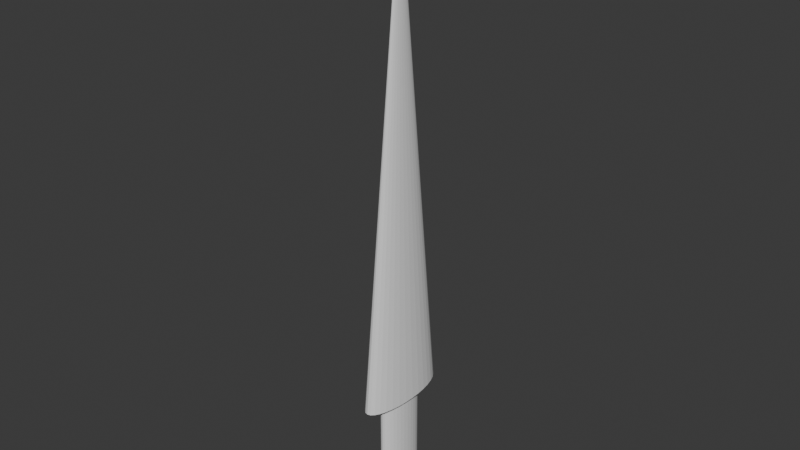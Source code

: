 # Source: pure_dagger.blend  (saved by Blender 4.5.87; exported with 4.5.12 LTS)
import bpy
from mathutils import Matrix  # noqa: F401  (used for matrix-valued properties, if any)

bpy.ops.wm.read_factory_settings(use_empty=True)
scene = bpy.context.scene
scene.name = 'Scene'

# ---- collections
col_collection = bpy.data.collections.new('Collection'); scene.collection.children.link(col_collection)

# ---- world
world_world = bpy.data.worlds.new('World'); scene.world = world_world
world_world.use_nodes = True; world_world.node_tree.nodes.clear()
_N = world_world.node_tree.nodes; _L = world_world.node_tree.links
n0 = _N.new('ShaderNodeOutputWorld'); n0.name = 'World Output'; n0.location = (200, 100)
n1 = _N.new('ShaderNodeBackground'); n1.name = 'Background'; n1.location = (-200, 100)
n1.inputs[0].default_value = (0.05088, 0.05088, 0.05088, 1.0)
_L.new(n1.outputs[0], n0.inputs[0])
n0.is_active_output = True
world_world.color = (0.05088, 0.05088, 0.05088)
world_world.sun_shadow_jitter_overblur = 0.0

# ---- meshes
me_cone = bpy.data.meshes.new('Cone')
me_cone.from_pydata([(0.0, 2.177, -3.09), (0.0629, 2.135, -3.09), (0.1234, 2.011, -3.09), (0.1791, 1.81, -3.09), (0.228, 1.539, -3.09), (0.2681, 1.21, -3.09), (0.2979, 0.8332, -3.09), (0.3162, 0.4247, -3.09), (0.3224, 0.0, -3.09), (0.3162, -0.4247, -3.09), (0.2979, -0.8332, -3.09), (0.2681, -1.21, -3.09), (0.228, -1.539, -3.09), (0.1791, -1.81, -3.09), (0.1234, -2.011, -3.09), (0.0629, -2.135, -3.09), (0.0, -2.177, -3.09), (-0.0629, -2.135, -3.09), (-0.1234, -2.011, -3.09), (-0.1791, -1.81, -3.09), (-0.228, -1.539, -3.09), (-0.2681, -1.21, -3.09), (-0.2979, -0.8332, -3.09), (-0.3162, -0.4247, -3.09), (-0.3224, 0.0, -3.09), (-0.3162, 0.4247, -3.09), (-0.2979, 0.8332, -3.09), (-0.2681, 1.21, -3.09), (-0.228, 1.539, -3.09), (-0.1791, 1.81, -3.09), (-0.1234, 2.011, -3.09), (-0.0629, 2.135, -3.09), (0.0, 0.0, 3.09)], [], [(0, 32, 1), (1, 32, 2), (2, 32, 3), (3, 32, 4), (4, 32, 5), (5, 32, 6), (6, 32, 7), (7, 32, 8), (8, 32, 9), (9, 32, 10), (10, 32, 11), (11, 32, 12), (12, 32, 13), (13, 32, 14), (14, 32, 15), (15, 32, 16), (16, 32, 17), (17, 32, 18), (18, 32, 19), (19, 32, 20), (20, 32, 21), (21, 32, 22), (22, 32, 23), (23, 32, 24), (24, 32, 25), (25, 32, 26), (26, 32, 27), (27, 32, 28), (28, 32, 29), (29, 32, 30), (0, 1, 2, 3, 4, 5, 6, 7, 8, 9, 10, 11, 12, 13, 14, 15, 16, 17, 18, 19, 20, 21, 22, 23, 24, 25, 26, 27, 28, 29, 30, 31), (30, 32, 31), (31, 32, 0)])
_uv = me_cone.uv_layers.new(name='UVMap')
_uv.uv.foreach_set('vector', [0.25, 0.49, 0.25, 0.25, 0.2968, 0.4854, 0.2968, 0.4854, 0.25, 0.25, 0.3418, 0.4717, 0.3418, 0.4717, 0.25, 0.25, 0.3833, 0.4496, 0.3833, 0.4496, 0.25, 0.25, 0.4197, 0.4197, 0.4197, 0.4197, 0.25, 0.25, 0.4496, 0.3833, 0.4496, 0.3833, 0.25, 0.25, 0.4717, 0.3418, 0.4717, 0.3418, 0.25, 0.25, 0.4854, 0.2968, 0.4854, 0.2968, 0.25, 0.25, 0.49, 0.25, 0.49, 0.25, 0.25, 0.25, 0.4854, 0.2032, 0.4854, 0.2032, 0.25, 0.25, 0.4717, 0.1582, 0.4717, 0.1582, 0.25, 0.25, 0.4496, 0.1167, 0.4496, 0.1167, 0.25, 0.25, 0.4197, 0.08029, 0.4197, 0.08029, 0.25, 0.25, 0.3833, 0.05045, 0.3833, 0.05045, 0.25, 0.25, 0.3418, 0.02827, 0.3418, 0.02827, 0.25, 0.25, 0.2968, 0.01461, 0.2968, 0.01461, 0.25, 0.25, 0.25, 0.01, 0.25, 0.01, 0.25, 0.25, 0.2032, 0.01461, 0.2032, 0.01461, 0.25, 0.25, 0.1582, 0.02827, 0.1582, 0.02827, 0.25, 0.25, 0.1167, 0.05045, 0.1167, 0.05045, 0.25, 0.25, 0.08029, 0.08029, 0.08029, 0.08029, 0.25, 0.25, 0.05045, 0.1167, 0.05045, 0.1167, 0.25, 0.25, 0.02827, 0.1582, 0.02827, 0.1582, 0.25, 0.25, 0.01461, 0.2032, 0.01461, 0.2032, 0.25, 0.25, 0.01, 0.25, 0.01, 0.25, 0.25, 0.25, 0.01461, 0.2968, 0.01461, 0.2968, 0.25, 0.25, 0.02827, 0.3418, 0.02827, 0.3418, 0.25, 0.25, 0.05045, 0.3833, 0.05045, 0.3833, 0.25, 0.25, 0.08029, 0.4197, 0.08029, 0.4197, 0.25, 0.25, 0.1167, 0.4496, 0.1167, 0.4496, 0.25, 0.25, 0.1582, 0.4717, 0.75, 0.49, 0.7968, 0.4854, 0.8418, 0.4717, 0.8833, 0.4496, 0.9197, 0.4197, 0.9496, 0.3833, 0.9717, 0.3418, 0.9854, 0.2968, 0.99, 0.25, 0.9854, 0.2032, 0.9717, 0.1582, 0.9496, 0.1167, 0.9197, 0.08029, 0.8833, 0.05045, 0.8418, 0.02827, 0.7968, 0.01461, 0.75, 0.01, 0.7032, 0.01461, 0.6582, 0.02827, 0.6167, 0.05045, 0.5803, 0.08029, 0.5504, 0.1167, 0.5283, 0.1582, 0.5146, 0.2032, 0.51, 0.25, 0.5146, 0.2968, 0.5283, 0.3418, 0.5504, 0.3833, 0.5803, 0.4197, 0.6167, 0.4496, 0.6582, 0.4717, 0.7032, 0.4854, 0.1582, 0.4717, 0.25, 0.25, 0.2032, 0.4854, 0.2032, 0.4854, 0.25, 0.25, 0.25, 0.49])
me_cone.update()
me_cylinder = bpy.data.meshes.new('Cylinder')
me_cylinder.from_pydata([(0.0, 1.135, -3.07), (0.0, 1.135, 3.07), (0.113, 1.113, -3.07), (0.113, 1.113, 3.07), (0.2216, 1.049, -3.07), (0.2216, 1.049, 3.07), (0.3217, 0.9438, -3.07), (0.3217, 0.9438, 3.07), (0.4095, 0.8027, -3.07), (0.4095, 0.8027, 3.07), (0.4815, 0.6307, -3.07), (0.4815, 0.6307, 3.07), (0.535, 0.4344, -3.07), (0.535, 0.4344, 3.07), (0.568, 0.2215, -3.07), (0.568, 0.2215, 3.07), (0.5791, 0.0, -3.07), (0.5791, 0.0, 3.07), (0.568, -0.2215, -3.07), (0.568, -0.2215, 3.07), (0.535, -0.4344, -3.07), (0.535, -0.4344, 3.07), (0.4815, -0.6307, -3.07), (0.4815, -0.6307, 3.07), (0.4095, -0.8027, -3.07), (0.4095, -0.8027, 3.07), (0.3217, -0.9438, -3.07), (0.3217, -0.9438, 3.07), (0.2216, -1.049, -3.07), (0.2216, -1.049, 3.07), (0.113, -1.113, -3.07), (0.113, -1.113, 3.07), (0.0, -1.135, -3.07), (0.0, -1.135, 3.07), (-0.113, -1.113, -3.07), (-0.113, -1.113, 3.07), (-0.2216, -1.049, -3.07), (-0.2216, -1.049, 3.07), (-0.3217, -0.9438, -3.07), (-0.3217, -0.9438, 3.07), (-0.4095, -0.8027, -3.07), (-0.4095, -0.8027, 3.07), (-0.4815, -0.6307, -3.07), (-0.4815, -0.6307, 3.07), (-0.535, -0.4344, -3.07), (-0.535, -0.4344, 3.07), (-0.568, -0.2215, -3.07), (-0.568, -0.2215, 3.07), (-0.5791, 0.0, -3.07), (-0.5791, 0.0, 3.07), (-0.568, 0.2215, -3.07), (-0.568, 0.2215, 3.07), (-0.535, 0.4344, -3.07), (-0.535, 0.4344, 3.07), (-0.4815, 0.6307, -3.07), (-0.4815, 0.6307, 3.07), (-0.4095, 0.8027, -3.07), (-0.4095, 0.8027, 3.07), (-0.3217, 0.9438, -3.07), (-0.3217, 0.9438, 3.07), (-0.2216, 1.049, -3.07), (-0.2216, 1.049, 3.07), (-0.113, 1.113, -3.07), (-0.113, 1.113, 3.07)], [], [(0, 1, 3, 2), (2, 3, 5, 4), (4, 5, 7, 6), (6, 7, 9, 8), (8, 9, 11, 10), (10, 11, 13, 12), (12, 13, 15, 14), (14, 15, 17, 16), (16, 17, 19, 18), (18, 19, 21, 20), (20, 21, 23, 22), (22, 23, 25, 24), (24, 25, 27, 26), (26, 27, 29, 28), (28, 29, 31, 30), (30, 31, 33, 32), (32, 33, 35, 34), (34, 35, 37, 36), (36, 37, 39, 38), (38, 39, 41, 40), (40, 41, 43, 42), (42, 43, 45, 44), (44, 45, 47, 46), (46, 47, 49, 48), (48, 49, 51, 50), (50, 51, 53, 52), (52, 53, 55, 54), (54, 55, 57, 56), (56, 57, 59, 58), (58, 59, 61, 60), (3, 1, 63, 61, 59, 57, 55, 53, 51, 49, 47, 45, 43, 41, 39, 37, 35, 33, 31, 29, 27, 25, 23, 21, 19, 17, 15, 13, 11, 9, 7, 5), (60, 61, 63, 62), (62, 63, 1, 0), (0, 2, 4, 6, 8, 10, 12, 14, 16, 18, 20, 22, 24, 26, 28, 30, 32, 34, 36, 38, 40, 42, 44, 46, 48, 50, 52, 54, 56, 58, 60, 62)])
_uv = me_cylinder.uv_layers.new(name='UVMap')
_uv.uv.foreach_set('vector', [1.0, 0.5, 1.0, 1.0, 0.9688, 1.0, 0.9688, 0.5, 0.9688, 0.5, 0.9688, 1.0, 0.9375, 1.0, 0.9375, 0.5, 0.9375, 0.5, 0.9375, 1.0, 0.9062, 1.0, 0.9062, 0.5, 0.9062, 0.5, 0.9062, 1.0, 0.875, 1.0, 0.875, 0.5, 0.875, 0.5, 0.875, 1.0, 0.8438, 1.0, 0.8438, 0.5, 0.8438, 0.5, 0.8438, 1.0, 0.8125, 1.0, 0.8125, 0.5, 0.8125, 0.5, 0.8125, 1.0, 0.7812, 1.0, 0.7812, 0.5, 0.7812, 0.5, 0.7812, 1.0, 0.75, 1.0, 0.75, 0.5, 0.75, 0.5, 0.75, 1.0, 0.7188, 1.0, 0.7188, 0.5, 0.7188, 0.5, 0.7188, 1.0, 0.6875, 1.0, 0.6875, 0.5, 0.6875, 0.5, 0.6875, 1.0, 0.6562, 1.0, 0.6562, 0.5, 0.6562, 0.5, 0.6562, 1.0, 0.625, 1.0, 0.625, 0.5, 0.625, 0.5, 0.625, 1.0, 0.5938, 1.0, 0.5938, 0.5, 0.5938, 0.5, 0.5938, 1.0, 0.5625, 1.0, 0.5625, 0.5, 0.5625, 0.5, 0.5625, 1.0, 0.5312, 1.0, 0.5312, 0.5, 0.5312, 0.5, 0.5312, 1.0, 0.5, 1.0, 0.5, 0.5, 0.5, 0.5, 0.5, 1.0, 0.4688, 1.0, 0.4688, 0.5, 0.4688, 0.5, 0.4688, 1.0, 0.4375, 1.0, 0.4375, 0.5, 0.4375, 0.5, 0.4375, 1.0, 0.4062, 1.0, 0.4062, 0.5, 0.4062, 0.5, 0.4062, 1.0, 0.375, 1.0, 0.375, 0.5, 0.375, 0.5, 0.375, 1.0, 0.3438, 1.0, 0.3438, 0.5, 0.3438, 0.5, 0.3438, 1.0, 0.3125, 1.0, 0.3125, 0.5, 0.3125, 0.5, 0.3125, 1.0, 0.2812, 1.0, 0.2812, 0.5, 0.2812, 0.5, 0.2812, 1.0, 0.25, 1.0, 0.25, 0.5, 0.25, 0.5, 0.25, 1.0, 0.2188, 1.0, 0.2188, 0.5, 0.2188, 0.5, 0.2188, 1.0, 0.1875, 1.0, 0.1875, 0.5, 0.1875, 0.5, 0.1875, 1.0, 0.1562, 1.0, 0.1562, 0.5, 0.1562, 0.5, 0.1562, 1.0, 0.125, 1.0, 0.125, 0.5, 0.125, 0.5, 0.125, 1.0, 0.09375, 1.0, 0.09375, 0.5, 0.09375, 0.5, 0.09375, 1.0, 0.0625, 1.0, 0.0625, 0.5, 0.2968, 0.4854, 0.25, 0.49, 0.2032, 0.4854, 0.1582, 0.4717, 0.1167, 0.4496, 0.08029, 0.4197, 0.05045, 0.3833, 0.02827, 0.3418, 0.01461, 0.2968, 0.01, 0.25, 0.01461, 0.2032, 0.02827, 0.1582, 0.05045, 0.1167, 0.08029, 0.08029, 0.1167, 0.05045, 0.1582, 0.02827, 0.2032, 0.01461, 0.25, 0.01, 0.2968, 0.01461, 0.3418, 0.02827, 0.3833, 0.05045, 0.4197, 0.08029, 0.4496, 0.1167, 0.4717, 0.1582, 0.4854, 0.2032, 0.49, 0.25, 0.4854, 0.2968, 0.4717, 0.3418, 0.4496, 0.3833, 0.4197, 0.4197, 0.3833, 0.4496, 0.3418, 0.4717, 0.0625, 0.5, 0.0625, 1.0, 0.03125, 1.0, 0.03125, 0.5, 0.03125, 0.5, 0.03125, 1.0, 0.0, 1.0, 0.0, 0.5, 0.75, 0.49, 0.7968, 0.4854, 0.8418, 0.4717, 0.8833, 0.4496, 0.9197, 0.4197, 0.9496, 0.3833, 0.9717, 0.3418, 0.9854, 0.2968, 0.99, 0.25, 0.9854, 0.2032, 0.9717, 0.1582, 0.9496, 0.1167, 0.9197, 0.08029, 0.8833, 0.05045, 0.8418, 0.02827, 0.7968, 0.01461, 0.75, 0.01, 0.7032, 0.01461, 0.6582, 0.02827, 0.6167, 0.05045, 0.5803, 0.08029, 0.5504, 0.1167, 0.5283, 0.1582, 0.5146, 0.2032, 0.51, 0.25, 0.5146, 0.2968, 0.5283, 0.3418, 0.5504, 0.3833, 0.5803, 0.4197, 0.6167, 0.4496, 0.6582, 0.4717, 0.7032, 0.4854])
me_cylinder.update()

# ---- objects
ob_cone = bpy.data.objects.new('Cone', me_cone)
ob_cylinder = bpy.data.objects.new('Cylinder', me_cylinder)

# ---- transforms, parenting, visibility, modifiers, constraints
ob_cone.location = (-0.2528, 0.1509, 6.273)
ob_cone.scale = (2.244, 1.0, 3.549)
ob_cylinder.location = (-0.2583, 0.1089, -7.104)
ob_cylinder.scale = (0.8342, 1.0, 1.0)

# ---- collection membership
col_collection.objects.link(ob_cone)
col_collection.objects.link(ob_cylinder)

# ---- scene / render settings (as saved in the file)
scene.frame_start = 1; scene.frame_end = 250; scene.frame_set(1)
scene.render.engine = 'BLENDER_EEVEE_NEXT'
bpy.context.view_layer.update()

# ---- added for rendering (the .blend has no active camera and no usable light): camera, sun
cam_auto = bpy.data.cameras.new('AutoCamera')
cam_auto.lens = 50.0
cam_auto.sensor_width = 36.0
cam_auto.clip_end = 1000.0
ob_auto_camera = bpy.data.objects.new('AutoCamera', cam_auto)
scene.collection.objects.link(ob_auto_camera)
ob_auto_camera.location = (25.4635, -30.7087, 24.1049)
ob_auto_camera.rotation_euler = (1.09748, -7.21219e-08, 0.694738)
scene.camera = ob_auto_camera
light_auto_sun = bpy.data.lights.new('AutoSun', 'SUN')
light_auto_sun.energy = 3.0
light_auto_sun.angle = 0.0523599
ob_auto_sun = bpy.data.objects.new('AutoSun', light_auto_sun)
scene.collection.objects.link(ob_auto_sun)
ob_auto_sun.rotation_euler = (0.872665, 0.174533, 0.523599)
bpy.context.view_layer.update()

